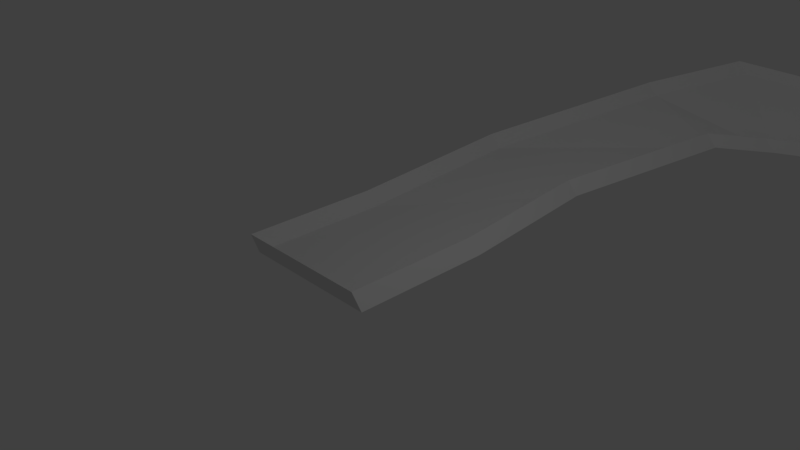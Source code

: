 # Source: demo.blend  (saved by Blender 2.78.0; exported with 4.5.12 LTS)
import bpy
from mathutils import Matrix  # noqa: F401  (used for matrix-valued properties, if any)

bpy.ops.wm.read_factory_settings(use_empty=True)
scene = bpy.context.scene
scene.name = 'Scene'

# ---- collections
col_collection_1 = bpy.data.collections.new('Collection 1'); scene.collection.children.link(col_collection_1)

# ---- world
world_world = bpy.data.worlds.new('World'); scene.world = world_world
world_world.color = (0.05088, 0.05088, 0.05088)
world_world.use_sun_shadow = False
world_world.sun_shadow_jitter_overblur = 0.0
world_world.cycles.sampling_method = 'MANUAL'

# ---- cameras
cam_camera = bpy.data.cameras.new('Camera')
cam_camera.clip_end = 100.0
cam_camera.lens = 35.0
cam_camera.sensor_width = 32.0
cam_camera.sensor_height = 18.0
cam_camera.ortho_scale = 7.314
cam_camera.dof.focus_distance = 0.0
cam_camera.dof.aperture_fstop = 128.0

# ---- lights
light_lamp = bpy.data.lights.new('Lamp', 'POINT')
light_lamp.transmission_factor = 0.0
light_lamp.cutoff_distance = 30.0
light_lamp.energy = 100.0
light_lamp.shadow_buffer_clip_start = 1.001
light_lamp.shadow_soft_size = 0.1
light_lamp.shadow_maximum_resolution = 0.006
light_lamp.use_absolute_resolution = True

# ---- meshes
me_plane = bpy.data.meshes.new('Plane')
me_plane.from_pydata([(-1.0, -1.0, 0.0), (1.0, -1.0, 0.0), (-1.0, 1.0, 0.0), (1.0, 1.0, 0.0), (-0.9724, 3.65, 0.1929), (0.8049, 3.327, 0.04143), (0.04418, 6.514, 0.6674), (1.44, 6.104, 0.2297), (0.9497, 7.828, 0.9738), (2.083, 6.841, 0.1235), (2.929, 8.331, 0.7467), (3.902, 7.67, 0.1231), (5.976, 8.068, 0.7145), (5.753, 7.713, 0.1733), (-1.175, -0.9971, 0.1946), (0.8254, -0.9971, 0.1946), (-1.175, 1.003, 0.1946), (0.8254, 1.003, 0.1946), (-1.147, 3.653, 0.3875), (0.6303, 3.33, 0.2361), (-0.1304, 6.517, 0.862), (1.265, 6.107, 0.4243), (0.7751, 7.831, 1.168), (1.909, 6.844, 0.3182), (2.754, 8.334, 0.9413), (3.727, 7.673, 0.3177), (5.802, 8.071, 0.9091), (5.578, 7.716, 0.3679)], [], [(0, 1, 3, 2), (2, 3, 5, 4), (4, 5, 7, 6), (6, 7, 9, 8), (8, 9, 11, 10), (10, 11, 13, 12), (5, 3, 17, 19), (2, 4, 18, 16), (11, 9, 23, 25), (0, 2, 16, 14), (8, 10, 24, 22), (7, 5, 19, 21), (1, 0, 14, 15), (12, 13, 27, 26), (4, 6, 20, 18), (3, 1, 15, 17), (13, 11, 25, 27), (10, 12, 26, 24), (9, 7, 21, 23), (6, 8, 22, 20)])
me_plane.use_remesh_preserve_volume = False
me_plane.use_remesh_preserve_attributes = False
me_plane.use_mirror_vertex_groups = False
me_plane.update()

# ---- objects
ob_plane = bpy.data.objects.new('Plane', me_plane)
ob_lamp = bpy.data.objects.new('Lamp', light_lamp)
ob_camera = bpy.data.objects.new('Camera', cam_camera)

# ---- transforms, parenting, visibility, modifiers, constraints
ob_plane.location = (0.0, 0.0, 0.0)
ob_plane.lineart.crease_threshold = 0.0
ob_lamp.location = (4.076, 1.005, 5.904)
ob_lamp.rotation_euler = (0.6503, 0.05522, 1.866)
ob_lamp.lock_rotations_4d = False
ob_lamp.empty_display_type = 'ARROWS'
ob_lamp.color = (0.0, 0.0, 0.0, 0.0)
ob_lamp.lineart.crease_threshold = 0.0
ob_camera.location = (7.481, -6.508, 5.344)
ob_camera.rotation_euler = (1.109, 0.0, 0.8149)
ob_camera.lock_rotations_4d = False
ob_camera.empty_display_type = 'ARROWS'
ob_camera.color = (0.0, 0.0, 0.0, 0.0)
ob_camera.display_type = 'WIRE'
ob_camera.lineart.crease_threshold = 0.0

# ---- collection membership
col_collection_1.objects.link(ob_plane)
col_collection_1.objects.link(ob_lamp)
col_collection_1.objects.link(ob_camera)

# ---- scene / render settings (as saved in the file)
scene.camera = ob_camera
scene.frame_start = 1; scene.frame_end = 250; scene.frame_set(2)
scene.render.engine = 'BLENDER_EEVEE_NEXT'
scene.render.resolution_percentage = 50
scene.render.dither_intensity = 0.0
scene.cycles.use_denoising = False
scene.cycles.samples = 128
scene.cycles.sampling_pattern = 'TABULATED_SOBOL'
scene.cycles.light_sampling_threshold = 0.0
scene.cycles.use_adaptive_sampling = False
scene.cycles.use_light_tree = False
scene.cycles.blur_glossy = 0.0
scene.cycles.sample_clamp_indirect = 0.0
scene.view_settings.view_transform = 'Standard'
bpy.context.view_layer.update()
